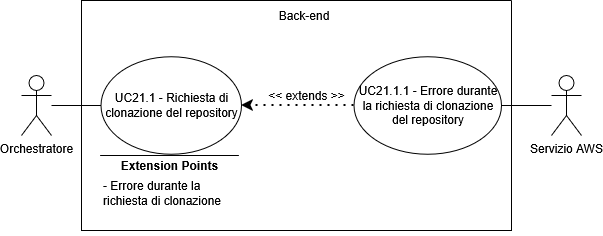

The diagram above was exported from draw.io. Its source (the exported page's mxGraphModel, read from the mxfile embedded in the PNG):
<mxGraphModel dx="1426" dy="759" grid="1" gridSize="10" guides="1" tooltips="1" connect="1" arrows="1" fold="1" page="1" pageScale="1" pageWidth="850" pageHeight="1100" math="0" shadow="0">
  <root>
    <mxCell id="0" />
    <mxCell id="1" parent="0" />
    <mxCell id="R-0viziiwiaQCY0HP9vu-1" parent="1" style="shape=umlActor;verticalLabelPosition=bottom;verticalAlign=top;html=1;outlineConnect=0;" value="Orchestratore" vertex="1">
      <mxGeometry height="60" width="30" x="160" y="315" as="geometry" />
    </mxCell>
    <mxCell id="R-0viziiwiaQCY0HP9vu-2" parent="1" style="swimlane;startSize=0;" value="" vertex="1">
      <mxGeometry height="230" width="430" x="220" y="240" as="geometry">
        <mxRectangle height="40" width="50" x="270" y="110" as="alternateBounds" />
      </mxGeometry>
    </mxCell>
    <mxCell id="R-0viziiwiaQCY0HP9vu-3" parent="R-0viziiwiaQCY0HP9vu-2" style="ellipse;whiteSpace=wrap;html=1;" value="UC21.1 - Richiesta di clonazione del repository" vertex="1">
      <mxGeometry height="97.5" width="140.5" x="19.5" y="56.25" as="geometry" />
    </mxCell>
    <mxCell id="R-0viziiwiaQCY0HP9vu-4" parent="R-0viziiwiaQCY0HP9vu-2" style="ellipse;whiteSpace=wrap;html=1;" value="UC21.1.1 - Errore durante la richiesta di clonazione del repository" vertex="1">
      <mxGeometry height="97.5" width="147.5" x="272.5" y="56.25" as="geometry" />
    </mxCell>
    <mxCell id="R-0viziiwiaQCY0HP9vu-5" edge="1" parent="R-0viziiwiaQCY0HP9vu-2" source="R-0viziiwiaQCY0HP9vu-4" style="endArrow=classic;dashed=1;html=1;dashPattern=1 3;strokeWidth=2;rounded=0;entryX=1;entryY=0.5;entryDx=0;entryDy=0;exitX=0;exitY=0.5;exitDx=0;exitDy=0;strokeColor=default;curved=0;endFill=1;endSize=6;" target="R-0viziiwiaQCY0HP9vu-3" value="">
      <mxGeometry height="50" relative="1" width="50" as="geometry">
        <mxPoint x="130" y="300" as="sourcePoint" />
        <mxPoint x="180" y="250" as="targetPoint" />
      </mxGeometry>
    </mxCell>
    <mxCell id="R-0viziiwiaQCY0HP9vu-6" parent="R-0viziiwiaQCY0HP9vu-2" style="text;html=1;whiteSpace=wrap;strokeColor=none;fillColor=none;align=center;verticalAlign=middle;rounded=0;" value="&lt;div&gt;&amp;lt;&amp;lt; extends &amp;gt;&amp;gt;&lt;/div&gt;" vertex="1">
      <mxGeometry height="30" width="95" x="177.5" y="80" as="geometry" />
    </mxCell>
    <mxCell id="R-0viziiwiaQCY0HP9vu-7" edge="1" parent="R-0viziiwiaQCY0HP9vu-2" style="endArrow=none;html=1;rounded=0;" value="">
      <mxGeometry height="50" relative="1" width="50" as="geometry">
        <mxPoint x="157.38" y="155" as="sourcePoint" />
        <mxPoint x="18.63" y="155" as="targetPoint" />
      </mxGeometry>
    </mxCell>
    <mxCell id="R-0viziiwiaQCY0HP9vu-8" parent="R-0viziiwiaQCY0HP9vu-2" style="text;html=1;whiteSpace=wrap;strokeColor=none;fillColor=none;align=center;verticalAlign=middle;rounded=0;strokeWidth=5;" value="&lt;b&gt;Extension Points&lt;/b&gt;" vertex="1">
      <mxGeometry height="30" width="115" x="30.5" y="150" as="geometry" />
    </mxCell>
    <mxCell id="R-0viziiwiaQCY0HP9vu-9" parent="R-0viziiwiaQCY0HP9vu-2" style="text;html=1;whiteSpace=wrap;strokeColor=none;fillColor=none;align=left;verticalAlign=middle;rounded=0;" value="- Errore durante la richiesta di clonazione" vertex="1">
      <mxGeometry height="85" width="147" x="19.5" y="150" as="geometry" />
    </mxCell>
    <mxCell id="R-0viziiwiaQCY0HP9vu-10" parent="R-0viziiwiaQCY0HP9vu-2" style="text;html=1;whiteSpace=wrap;strokeColor=none;fillColor=none;align=center;verticalAlign=middle;rounded=0;" value="Back-end" vertex="1">
      <mxGeometry height="30" width="60" x="192.5" as="geometry" />
    </mxCell>
    <mxCell id="R-0viziiwiaQCY0HP9vu-11" edge="1" parent="1" source="R-0viziiwiaQCY0HP9vu-1" style="endArrow=none;html=1;rounded=0;entryX=0;entryY=0.5;entryDx=0;entryDy=0;" target="R-0viziiwiaQCY0HP9vu-3" value="">
      <mxGeometry height="50" relative="1" width="50" as="geometry">
        <mxPoint x="260" y="530" as="sourcePoint" />
        <mxPoint x="310" y="480" as="targetPoint" />
      </mxGeometry>
    </mxCell>
    <mxCell id="R-0viziiwiaQCY0HP9vu-12" parent="1" style="shape=umlActor;verticalLabelPosition=bottom;verticalAlign=top;html=1;outlineConnect=0;" value="Servizio AWS" vertex="1">
      <mxGeometry height="60" width="30" x="690" y="315" as="geometry" />
    </mxCell>
    <mxCell id="R-0viziiwiaQCY0HP9vu-13" edge="1" parent="1" source="R-0viziiwiaQCY0HP9vu-4" style="endArrow=none;html=1;rounded=0;exitX=1;exitY=0.5;exitDx=0;exitDy=0;" target="R-0viziiwiaQCY0HP9vu-12" value="">
      <mxGeometry height="50" relative="1" width="50" as="geometry">
        <mxPoint x="400" y="410" as="sourcePoint" />
        <mxPoint x="450" y="360" as="targetPoint" />
      </mxGeometry>
    </mxCell>
  </root>
</mxGraphModel>